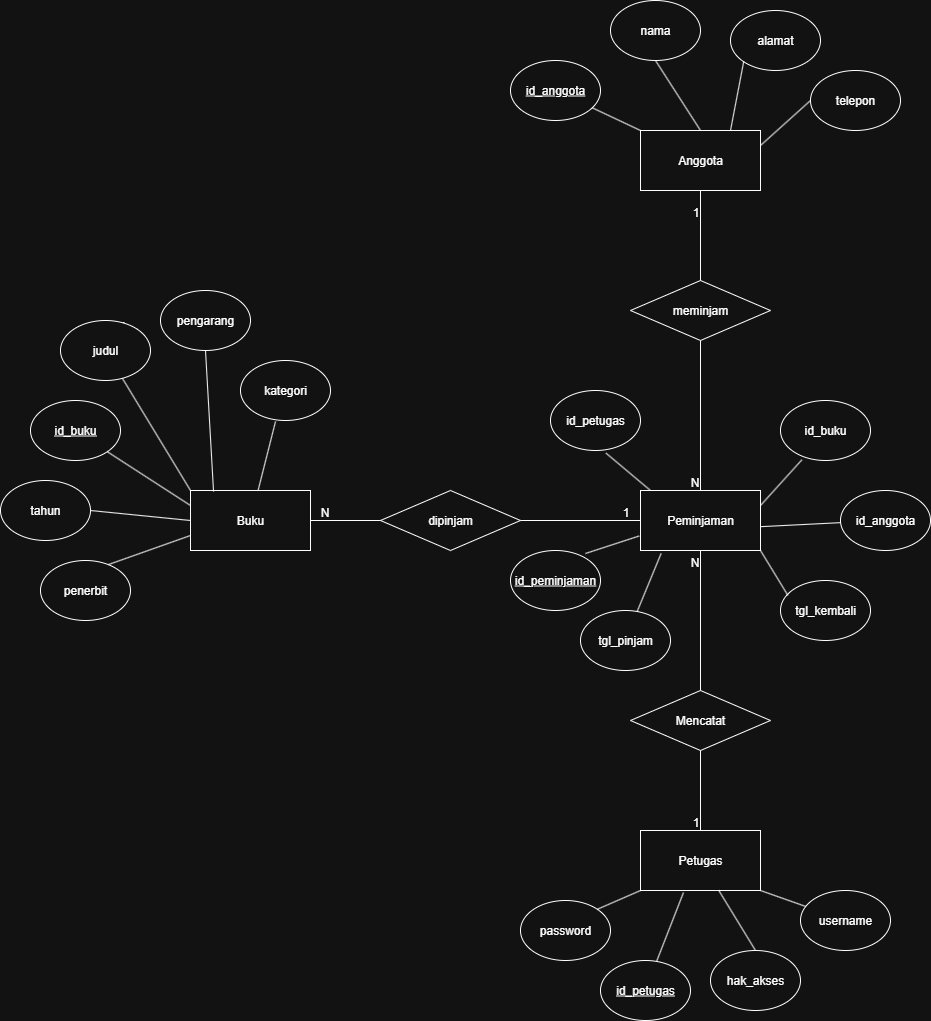

The diagram above was exported from draw.io. Its source (the exported page's mxGraphModel, read from the mxfile embedded in the PNG):
<mxGraphModel dx="1426" dy="743" grid="1" gridSize="10" guides="1" tooltips="1" connect="1" arrows="1" fold="1" page="1" pageScale="1" pageWidth="850" pageHeight="1100" math="0" shadow="0">
  <root>
    <mxCell id="0" />
    <mxCell id="1" parent="0" />
    <mxCell id="sfFCuALnlDRC2anabJx5-1" value="Buku" style="rounded=0;whiteSpace=wrap;html=1;" parent="1" vertex="1">
      <mxGeometry x="220" y="630" width="120" height="60" as="geometry" />
    </mxCell>
    <mxCell id="sfFCuALnlDRC2anabJx5-2" value="Anggota" style="rounded=0;whiteSpace=wrap;html=1;" parent="1" vertex="1">
      <mxGeometry x="670" y="270" width="120" height="60" as="geometry" />
    </mxCell>
    <mxCell id="sfFCuALnlDRC2anabJx5-3" value="Peminjaman" style="rounded=0;whiteSpace=wrap;html=1;" parent="1" vertex="1">
      <mxGeometry x="670" y="630" width="120" height="60" as="geometry" />
    </mxCell>
    <mxCell id="sfFCuALnlDRC2anabJx5-4" value="Petugas" style="rounded=0;whiteSpace=wrap;html=1;" parent="1" vertex="1">
      <mxGeometry x="670" y="970" width="120" height="60" as="geometry" />
    </mxCell>
    <mxCell id="sfFCuALnlDRC2anabJx5-5" value="&lt;u&gt;id_buku&lt;/u&gt;" style="ellipse;whiteSpace=wrap;html=1;" parent="1" vertex="1">
      <mxGeometry x="60" y="540" width="90" height="60" as="geometry" />
    </mxCell>
    <mxCell id="sfFCuALnlDRC2anabJx5-19" style="edgeStyle=orthogonalEdgeStyle;rounded=0;orthogonalLoop=1;jettySize=auto;html=1;exitX=1;exitY=0;exitDx=0;exitDy=0;" parent="1" source="sfFCuALnlDRC2anabJx5-6" edge="1">
      <mxGeometry relative="1" as="geometry">
        <mxPoint x="150" y="470" as="targetPoint" />
      </mxGeometry>
    </mxCell>
    <mxCell id="sfFCuALnlDRC2anabJx5-6" value="judul" style="ellipse;whiteSpace=wrap;html=1;" parent="1" vertex="1">
      <mxGeometry x="90" y="460" width="90" height="60" as="geometry" />
    </mxCell>
    <mxCell id="sfFCuALnlDRC2anabJx5-7" value="pengarang" style="ellipse;whiteSpace=wrap;html=1;" parent="1" vertex="1">
      <mxGeometry x="190" y="430" width="90" height="60" as="geometry" />
    </mxCell>
    <mxCell id="sfFCuALnlDRC2anabJx5-8" value="tahun" style="ellipse;whiteSpace=wrap;html=1;" parent="1" vertex="1">
      <mxGeometry x="30" y="620" width="90" height="60" as="geometry" />
    </mxCell>
    <mxCell id="sfFCuALnlDRC2anabJx5-9" value="kategori" style="ellipse;whiteSpace=wrap;html=1;" parent="1" vertex="1">
      <mxGeometry x="270" y="500" width="90" height="60" as="geometry" />
    </mxCell>
    <mxCell id="sfFCuALnlDRC2anabJx5-10" value="penerbit" style="ellipse;whiteSpace=wrap;html=1;" parent="1" vertex="1">
      <mxGeometry x="70" y="700" width="90" height="60" as="geometry" />
    </mxCell>
    <mxCell id="sfFCuALnlDRC2anabJx5-11" value="" style="endArrow=none;html=1;rounded=0;entryX=1;entryY=1;entryDx=0;entryDy=0;exitX=0;exitY=0.25;exitDx=0;exitDy=0;" parent="1" source="sfFCuALnlDRC2anabJx5-1" target="sfFCuALnlDRC2anabJx5-5" edge="1">
      <mxGeometry width="50" height="50" relative="1" as="geometry">
        <mxPoint x="320" y="700" as="sourcePoint" />
        <mxPoint x="370" y="650" as="targetPoint" />
      </mxGeometry>
    </mxCell>
    <mxCell id="sfFCuALnlDRC2anabJx5-12" value="" style="endArrow=none;html=1;rounded=0;entryX=1;entryY=0.5;entryDx=0;entryDy=0;exitX=0;exitY=0.5;exitDx=0;exitDy=0;" parent="1" source="sfFCuALnlDRC2anabJx5-1" target="sfFCuALnlDRC2anabJx5-8" edge="1">
      <mxGeometry width="50" height="50" relative="1" as="geometry">
        <mxPoint x="240" y="630" as="sourcePoint" />
        <mxPoint x="113" y="532" as="targetPoint" />
      </mxGeometry>
    </mxCell>
    <mxCell id="sfFCuALnlDRC2anabJx5-13" value="" style="endArrow=none;html=1;rounded=0;entryX=0.756;entryY=0.067;entryDx=0;entryDy=0;entryPerimeter=0;exitX=0;exitY=0.75;exitDx=0;exitDy=0;" parent="1" source="sfFCuALnlDRC2anabJx5-1" target="sfFCuALnlDRC2anabJx5-10" edge="1">
      <mxGeometry width="50" height="50" relative="1" as="geometry">
        <mxPoint x="210" y="650" as="sourcePoint" />
        <mxPoint x="157" y="641" as="targetPoint" />
      </mxGeometry>
    </mxCell>
    <mxCell id="sfFCuALnlDRC2anabJx5-14" value="" style="endArrow=none;html=1;rounded=0;entryX=0;entryY=0;entryDx=0;entryDy=0;" parent="1" source="sfFCuALnlDRC2anabJx5-6" target="sfFCuALnlDRC2anabJx5-1" edge="1">
      <mxGeometry width="50" height="50" relative="1" as="geometry">
        <mxPoint x="230" y="665" as="sourcePoint" />
        <mxPoint x="250" y="639" as="targetPoint" />
      </mxGeometry>
    </mxCell>
    <mxCell id="sfFCuALnlDRC2anabJx5-15" value="" style="endArrow=none;html=1;rounded=0;exitX=0.5;exitY=1;exitDx=0;exitDy=0;entryX=0.192;entryY=0.017;entryDx=0;entryDy=0;entryPerimeter=0;" parent="1" source="sfFCuALnlDRC2anabJx5-7" target="sfFCuALnlDRC2anabJx5-1" edge="1">
      <mxGeometry width="50" height="50" relative="1" as="geometry">
        <mxPoint x="280" y="550" as="sourcePoint" />
        <mxPoint x="260" y="640" as="targetPoint" />
      </mxGeometry>
    </mxCell>
    <mxCell id="sfFCuALnlDRC2anabJx5-17" value="" style="endArrow=none;html=1;rounded=0;exitX=0.389;exitY=1.017;exitDx=0;exitDy=0;exitPerimeter=0;" parent="1" source="sfFCuALnlDRC2anabJx5-9" target="sfFCuALnlDRC2anabJx5-1" edge="1">
      <mxGeometry width="50" height="50" relative="1" as="geometry">
        <mxPoint x="273" y="541" as="sourcePoint" />
        <mxPoint x="280" y="650" as="targetPoint" />
      </mxGeometry>
    </mxCell>
    <mxCell id="sfFCuALnlDRC2anabJx5-18" value="&lt;u&gt;id_anggota&lt;/u&gt;" style="ellipse;whiteSpace=wrap;html=1;" parent="1" vertex="1">
      <mxGeometry x="540" y="200" width="90" height="60" as="geometry" />
    </mxCell>
    <mxCell id="sfFCuALnlDRC2anabJx5-21" value="nama" style="ellipse;whiteSpace=wrap;html=1;" parent="1" vertex="1">
      <mxGeometry x="640" y="140" width="90" height="60" as="geometry" />
    </mxCell>
    <mxCell id="sfFCuALnlDRC2anabJx5-22" value="alamat" style="ellipse;whiteSpace=wrap;html=1;" parent="1" vertex="1">
      <mxGeometry x="760" y="150" width="90" height="60" as="geometry" />
    </mxCell>
    <mxCell id="sfFCuALnlDRC2anabJx5-23" value="telepon" style="ellipse;whiteSpace=wrap;html=1;" parent="1" vertex="1">
      <mxGeometry x="840" y="210" width="90" height="60" as="geometry" />
    </mxCell>
    <mxCell id="sfFCuALnlDRC2anabJx5-24" value="" style="endArrow=none;html=1;rounded=0;entryX=0;entryY=0;entryDx=0;entryDy=0;" parent="1" source="sfFCuALnlDRC2anabJx5-18" target="sfFCuALnlDRC2anabJx5-2" edge="1">
      <mxGeometry width="50" height="50" relative="1" as="geometry">
        <mxPoint x="588" y="210" as="sourcePoint" />
        <mxPoint x="570" y="289" as="targetPoint" />
      </mxGeometry>
    </mxCell>
    <mxCell id="sfFCuALnlDRC2anabJx5-25" value="" style="endArrow=none;html=1;rounded=0;entryX=0.5;entryY=0;entryDx=0;entryDy=0;exitX=0.5;exitY=1;exitDx=0;exitDy=0;" parent="1" source="sfFCuALnlDRC2anabJx5-21" target="sfFCuALnlDRC2anabJx5-2" edge="1">
      <mxGeometry width="50" height="50" relative="1" as="geometry">
        <mxPoint x="755" y="180" as="sourcePoint" />
        <mxPoint x="740" y="260" as="targetPoint" />
      </mxGeometry>
    </mxCell>
    <mxCell id="sfFCuALnlDRC2anabJx5-26" value="" style="endArrow=none;html=1;rounded=0;exitX=0;exitY=1;exitDx=0;exitDy=0;entryX=0.75;entryY=0;entryDx=0;entryDy=0;" parent="1" source="sfFCuALnlDRC2anabJx5-22" target="sfFCuALnlDRC2anabJx5-2" edge="1">
      <mxGeometry width="50" height="50" relative="1" as="geometry">
        <mxPoint x="810" y="205" as="sourcePoint" />
        <mxPoint x="740" y="280" as="targetPoint" />
      </mxGeometry>
    </mxCell>
    <mxCell id="sfFCuALnlDRC2anabJx5-27" value="" style="endArrow=none;html=1;rounded=0;exitX=0;exitY=0.5;exitDx=0;exitDy=0;entryX=1;entryY=0.25;entryDx=0;entryDy=0;" parent="1" source="sfFCuALnlDRC2anabJx5-23" target="sfFCuALnlDRC2anabJx5-2" edge="1">
      <mxGeometry width="50" height="50" relative="1" as="geometry">
        <mxPoint x="850" y="270" as="sourcePoint" />
        <mxPoint x="800" y="280" as="targetPoint" />
      </mxGeometry>
    </mxCell>
    <mxCell id="sfFCuALnlDRC2anabJx5-30" value="&lt;u&gt;id_petugas&lt;/u&gt;" style="ellipse;whiteSpace=wrap;html=1;" parent="1" vertex="1">
      <mxGeometry x="630" y="1100" width="90" height="60" as="geometry" />
    </mxCell>
    <mxCell id="sfFCuALnlDRC2anabJx5-31" value="username" style="ellipse;whiteSpace=wrap;html=1;" parent="1" vertex="1">
      <mxGeometry x="830" y="1030" width="90" height="60" as="geometry" />
    </mxCell>
    <mxCell id="sfFCuALnlDRC2anabJx5-32" value="password" style="ellipse;whiteSpace=wrap;html=1;" parent="1" vertex="1">
      <mxGeometry x="550" y="1040" width="90" height="60" as="geometry" />
    </mxCell>
    <mxCell id="sfFCuALnlDRC2anabJx5-33" value="hak_akses" style="ellipse;whiteSpace=wrap;html=1;" parent="1" vertex="1">
      <mxGeometry x="740" y="1090" width="90" height="60" as="geometry" />
    </mxCell>
    <mxCell id="sfFCuALnlDRC2anabJx5-34" value="" style="endArrow=none;html=1;rounded=0;exitX=1;exitY=1;exitDx=0;exitDy=0;" parent="1" source="sfFCuALnlDRC2anabJx5-4" target="sfFCuALnlDRC2anabJx5-31" edge="1">
      <mxGeometry width="50" height="50" relative="1" as="geometry">
        <mxPoint x="720" y="900" as="sourcePoint" />
        <mxPoint x="784" y="968" as="targetPoint" />
      </mxGeometry>
    </mxCell>
    <mxCell id="sfFCuALnlDRC2anabJx5-36" value="" style="endArrow=none;html=1;rounded=0;exitX=0.358;exitY=1.035;exitDx=0;exitDy=0;exitPerimeter=0;" parent="1" source="sfFCuALnlDRC2anabJx5-4" target="sfFCuALnlDRC2anabJx5-30" edge="1">
      <mxGeometry width="50" height="50" relative="1" as="geometry">
        <mxPoint x="750" y="1020" as="sourcePoint" />
        <mxPoint x="880" y="1000" as="targetPoint" />
      </mxGeometry>
    </mxCell>
    <mxCell id="sfFCuALnlDRC2anabJx5-37" value="" style="endArrow=none;html=1;rounded=0;exitX=0;exitY=1;exitDx=0;exitDy=0;entryX=1;entryY=0;entryDx=0;entryDy=0;" parent="1" source="sfFCuALnlDRC2anabJx5-4" target="sfFCuALnlDRC2anabJx5-32" edge="1">
      <mxGeometry width="50" height="50" relative="1" as="geometry">
        <mxPoint x="760" y="1030" as="sourcePoint" />
        <mxPoint x="890" y="1010" as="targetPoint" />
      </mxGeometry>
    </mxCell>
    <mxCell id="sfFCuALnlDRC2anabJx5-38" value="" style="endArrow=none;html=1;rounded=0;exitX=0.5;exitY=0;exitDx=0;exitDy=0;" parent="1" source="sfFCuALnlDRC2anabJx5-33" target="sfFCuALnlDRC2anabJx5-4" edge="1">
      <mxGeometry width="50" height="50" relative="1" as="geometry">
        <mxPoint x="770" y="1040" as="sourcePoint" />
        <mxPoint x="900" y="1020" as="targetPoint" />
      </mxGeometry>
    </mxCell>
    <mxCell id="sfFCuALnlDRC2anabJx5-39" value="&lt;u&gt;id_peminjaman&lt;/u&gt;" style="ellipse;whiteSpace=wrap;html=1;" parent="1" vertex="1">
      <mxGeometry x="540" y="690" width="90" height="60" as="geometry" />
    </mxCell>
    <mxCell id="sfFCuALnlDRC2anabJx5-40" value="tgl_pinjam" style="ellipse;whiteSpace=wrap;html=1;" parent="1" vertex="1">
      <mxGeometry x="610" y="750" width="90" height="60" as="geometry" />
    </mxCell>
    <mxCell id="sfFCuALnlDRC2anabJx5-41" value="tgl_kembali" style="ellipse;whiteSpace=wrap;html=1;" parent="1" vertex="1">
      <mxGeometry x="810" y="720" width="90" height="60" as="geometry" />
    </mxCell>
    <mxCell id="sfFCuALnlDRC2anabJx5-42" value="id_anggota" style="ellipse;whiteSpace=wrap;html=1;" parent="1" vertex="1">
      <mxGeometry x="870" y="630" width="90" height="60" as="geometry" />
    </mxCell>
    <mxCell id="sfFCuALnlDRC2anabJx5-43" value="id_buku" style="ellipse;whiteSpace=wrap;html=1;" parent="1" vertex="1">
      <mxGeometry x="810" y="540" width="90" height="60" as="geometry" />
    </mxCell>
    <mxCell id="sfFCuALnlDRC2anabJx5-44" value="id_petugas" style="ellipse;whiteSpace=wrap;html=1;" parent="1" vertex="1">
      <mxGeometry x="580" y="530" width="90" height="60" as="geometry" />
    </mxCell>
    <mxCell id="sfFCuALnlDRC2anabJx5-45" value="" style="endArrow=none;html=1;rounded=0;exitX=0.833;exitY=0.05;exitDx=0;exitDy=0;entryX=-0.011;entryY=0.758;entryDx=0;entryDy=0;exitPerimeter=0;entryPerimeter=0;" parent="1" source="sfFCuALnlDRC2anabJx5-39" target="sfFCuALnlDRC2anabJx5-3" edge="1">
      <mxGeometry width="50" height="50" relative="1" as="geometry">
        <mxPoint x="624" y="700" as="sourcePoint" />
        <mxPoint x="635" y="620" as="targetPoint" />
      </mxGeometry>
    </mxCell>
    <mxCell id="sfFCuALnlDRC2anabJx5-46" value="" style="endArrow=none;html=1;rounded=0;entryX=0.172;entryY=1.049;entryDx=0;entryDy=0;entryPerimeter=0;" parent="1" source="sfFCuALnlDRC2anabJx5-40" target="sfFCuALnlDRC2anabJx5-3" edge="1">
      <mxGeometry width="50" height="50" relative="1" as="geometry">
        <mxPoint x="634" y="710" as="sourcePoint" />
        <mxPoint x="645" y="630" as="targetPoint" />
      </mxGeometry>
    </mxCell>
    <mxCell id="sfFCuALnlDRC2anabJx5-47" value="" style="endArrow=none;html=1;rounded=0;entryX=1;entryY=0.603;entryDx=0;entryDy=0;entryPerimeter=0;" parent="1" source="sfFCuALnlDRC2anabJx5-42" target="sfFCuALnlDRC2anabJx5-3" edge="1">
      <mxGeometry width="50" height="50" relative="1" as="geometry">
        <mxPoint x="644" y="720" as="sourcePoint" />
        <mxPoint x="655" y="640" as="targetPoint" />
      </mxGeometry>
    </mxCell>
    <mxCell id="sfFCuALnlDRC2anabJx5-48" value="" style="endArrow=none;html=1;rounded=0;exitX=0.082;exitY=0.248;exitDx=0;exitDy=0;entryX=1;entryY=1;entryDx=0;entryDy=0;exitPerimeter=0;" parent="1" source="sfFCuALnlDRC2anabJx5-41" target="sfFCuALnlDRC2anabJx5-3" edge="1">
      <mxGeometry width="50" height="50" relative="1" as="geometry">
        <mxPoint x="831.8198051533946" y="818.7867965644034" as="sourcePoint" />
        <mxPoint x="730" y="690" as="targetPoint" />
      </mxGeometry>
    </mxCell>
    <mxCell id="sfFCuALnlDRC2anabJx5-49" value="" style="endArrow=none;html=1;rounded=0;exitX=0.616;exitY=1.043;exitDx=0;exitDy=0;entryX=0.083;entryY=0;entryDx=0;entryDy=0;exitPerimeter=0;entryPerimeter=0;" parent="1" source="sfFCuALnlDRC2anabJx5-44" target="sfFCuALnlDRC2anabJx5-3" edge="1">
      <mxGeometry width="50" height="50" relative="1" as="geometry">
        <mxPoint x="664" y="740" as="sourcePoint" />
        <mxPoint x="805" y="660" as="targetPoint" />
      </mxGeometry>
    </mxCell>
    <mxCell id="sfFCuALnlDRC2anabJx5-50" value="" style="endArrow=none;html=1;rounded=0;entryX=1;entryY=0.25;entryDx=0;entryDy=0;exitX=0.238;exitY=0.988;exitDx=0;exitDy=0;exitPerimeter=0;" parent="1" source="sfFCuALnlDRC2anabJx5-43" target="sfFCuALnlDRC2anabJx5-3" edge="1">
      <mxGeometry width="50" height="50" relative="1" as="geometry">
        <mxPoint x="795" y="792" as="sourcePoint" />
        <mxPoint x="745" y="700" as="targetPoint" />
      </mxGeometry>
    </mxCell>
    <mxCell id="sfFCuALnlDRC2anabJx5-51" value="meminjam" style="rhombus;whiteSpace=wrap;html=1;" parent="1" vertex="1">
      <mxGeometry x="660" y="420" width="140" height="60" as="geometry" />
    </mxCell>
    <mxCell id="sfFCuALnlDRC2anabJx5-52" value="" style="endArrow=none;html=1;rounded=0;entryX=0.5;entryY=0;entryDx=0;entryDy=0;exitX=0.5;exitY=1;exitDx=0;exitDy=0;" parent="1" source="sfFCuALnlDRC2anabJx5-51" target="sfFCuALnlDRC2anabJx5-3" edge="1">
      <mxGeometry relative="1" as="geometry">
        <mxPoint x="470" y="560" as="sourcePoint" />
        <mxPoint x="630" y="560" as="targetPoint" />
      </mxGeometry>
    </mxCell>
    <mxCell id="sfFCuALnlDRC2anabJx5-53" value="N" style="resizable=0;html=1;whiteSpace=wrap;align=right;verticalAlign=bottom;" parent="sfFCuALnlDRC2anabJx5-52" connectable="0" vertex="1">
      <mxGeometry x="1" relative="1" as="geometry" />
    </mxCell>
    <mxCell id="sfFCuALnlDRC2anabJx5-55" value="" style="endArrow=none;html=1;rounded=0;entryX=0.5;entryY=1;entryDx=0;entryDy=0;" parent="1" source="sfFCuALnlDRC2anabJx5-51" target="sfFCuALnlDRC2anabJx5-2" edge="1">
      <mxGeometry relative="1" as="geometry">
        <mxPoint x="260" y="470" as="sourcePoint" />
        <mxPoint x="420" y="470" as="targetPoint" />
      </mxGeometry>
    </mxCell>
    <mxCell id="sfFCuALnlDRC2anabJx5-56" value="1" style="resizable=0;html=1;whiteSpace=wrap;align=right;verticalAlign=bottom;" parent="sfFCuALnlDRC2anabJx5-55" connectable="0" vertex="1">
      <mxGeometry x="1" relative="1" as="geometry">
        <mxPoint y="30" as="offset" />
      </mxGeometry>
    </mxCell>
    <mxCell id="sfFCuALnlDRC2anabJx5-57" value="dipinjam" style="rhombus;whiteSpace=wrap;html=1;" parent="1" vertex="1">
      <mxGeometry x="410" y="630" width="140" height="60" as="geometry" />
    </mxCell>
    <mxCell id="sfFCuALnlDRC2anabJx5-58" value="" style="endArrow=none;html=1;rounded=0;entryX=1;entryY=0.5;entryDx=0;entryDy=0;exitX=0;exitY=0.5;exitDx=0;exitDy=0;" parent="1" source="sfFCuALnlDRC2anabJx5-57" target="sfFCuALnlDRC2anabJx5-1" edge="1">
      <mxGeometry relative="1" as="geometry">
        <mxPoint x="300" y="570" as="sourcePoint" />
        <mxPoint x="300" y="750" as="targetPoint" />
      </mxGeometry>
    </mxCell>
    <mxCell id="sfFCuALnlDRC2anabJx5-59" value="N" style="resizable=0;html=1;whiteSpace=wrap;align=right;verticalAlign=bottom;" parent="sfFCuALnlDRC2anabJx5-58" connectable="0" vertex="1">
      <mxGeometry x="1" relative="1" as="geometry">
        <mxPoint x="20" as="offset" />
      </mxGeometry>
    </mxCell>
    <mxCell id="sfFCuALnlDRC2anabJx5-60" value="" style="endArrow=none;html=1;rounded=0;entryX=0;entryY=0.5;entryDx=0;entryDy=0;exitX=1;exitY=0.5;exitDx=0;exitDy=0;" parent="1" source="sfFCuALnlDRC2anabJx5-57" target="sfFCuALnlDRC2anabJx5-3" edge="1">
      <mxGeometry relative="1" as="geometry">
        <mxPoint x="400" y="970" as="sourcePoint" />
        <mxPoint x="400" y="820" as="targetPoint" />
      </mxGeometry>
    </mxCell>
    <mxCell id="sfFCuALnlDRC2anabJx5-61" value="1" style="resizable=0;html=1;whiteSpace=wrap;align=right;verticalAlign=bottom;" parent="sfFCuALnlDRC2anabJx5-60" connectable="0" vertex="1">
      <mxGeometry x="1" relative="1" as="geometry">
        <mxPoint x="-10" as="offset" />
      </mxGeometry>
    </mxCell>
    <mxCell id="sfFCuALnlDRC2anabJx5-63" value="Mencatat" style="rhombus;whiteSpace=wrap;html=1;" parent="1" vertex="1">
      <mxGeometry x="660" y="830" width="140" height="60" as="geometry" />
    </mxCell>
    <mxCell id="sfFCuALnlDRC2anabJx5-64" value="" style="endArrow=none;html=1;rounded=0;entryX=0.5;entryY=1;entryDx=0;entryDy=0;" parent="1" source="sfFCuALnlDRC2anabJx5-63" target="sfFCuALnlDRC2anabJx5-3" edge="1">
      <mxGeometry relative="1" as="geometry">
        <mxPoint x="740" y="460" as="sourcePoint" />
        <mxPoint x="740" y="640" as="targetPoint" />
      </mxGeometry>
    </mxCell>
    <mxCell id="sfFCuALnlDRC2anabJx5-65" value="N" style="resizable=0;html=1;whiteSpace=wrap;align=right;verticalAlign=bottom;" parent="sfFCuALnlDRC2anabJx5-64" connectable="0" vertex="1">
      <mxGeometry x="1" relative="1" as="geometry">
        <mxPoint y="20" as="offset" />
      </mxGeometry>
    </mxCell>
    <mxCell id="sfFCuALnlDRC2anabJx5-66" value="" style="endArrow=none;html=1;rounded=0;entryX=0.5;entryY=0;entryDx=0;entryDy=0;" parent="1" source="sfFCuALnlDRC2anabJx5-63" target="sfFCuALnlDRC2anabJx5-4" edge="1">
      <mxGeometry relative="1" as="geometry">
        <mxPoint x="520" y="670" as="sourcePoint" />
        <mxPoint x="680" y="670" as="targetPoint" />
      </mxGeometry>
    </mxCell>
    <mxCell id="sfFCuALnlDRC2anabJx5-67" value="1" style="resizable=0;html=1;whiteSpace=wrap;align=right;verticalAlign=bottom;" parent="sfFCuALnlDRC2anabJx5-66" connectable="0" vertex="1">
      <mxGeometry x="1" relative="1" as="geometry">
        <mxPoint as="offset" />
      </mxGeometry>
    </mxCell>
  </root>
</mxGraphModel>